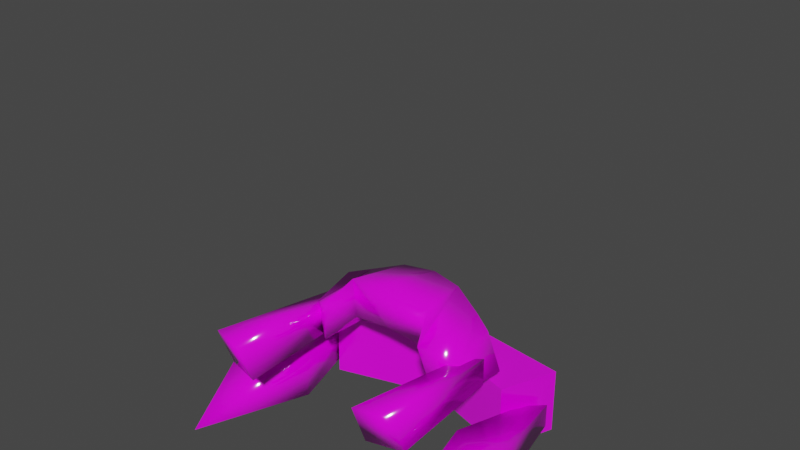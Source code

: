 # Source: s33.blend  (saved by Blender 2.93.21; exported with 4.5.12 LTS)
import bpy
from mathutils import Matrix  # noqa: F401  (used for matrix-valued properties, if any)

bpy.ops.wm.read_factory_settings(use_empty=True)
scene = bpy.context.scene
scene.name = 'Scene'

# ---- collections
col_h1 = bpy.data.collections.new('h1'); scene.collection.children.link(col_h1)

# ---- images (referenced by path relative to the original .blend; pixels are not part of the script)
import os
ASSET_DIR = os.environ.get("B2B_ASSET_DIR", "")  # directory of the original .blend (textures are referenced by path, not embedded)
HERE = os.path.dirname(os.path.abspath(__file__))  # packed textures are extracted next to this script under _unpacked/

def load_image(name, relpath, width, height, colorspace="sRGB"):
    """Load a texture the original file referenced (path relative to the .blend, or extracted next to this script)."""
    p = next((c for c in (os.path.join(HERE, relpath), os.path.join(ASSET_DIR, relpath)) if relpath and os.path.exists(c)), "")
    if p:
        img = bpy.data.images.load(p, check_existing=True)
        img.name = name
    else:  # same state as the original file: an image datablock whose file is absent (Cycles renders it pink)
        img = bpy.data.images.new(name, width, height)
        img.source = "FILE"
        img.filepath = "//" + (relpath or name)
    img.colorspace_settings.name = colorspace
    return img
img_s33_png = load_image('s33.png', 's33.png', 1024, 1024, 'sRGB')

# ---- materials (node trees are filled in below, after node groups)
mat_maintex = bpy.data.materials.new('maintex')
mat_maintex.use_transparent_shadow = False

# ---- node groups
ng_auto_smooth = bpy.data.node_groups.new('Auto Smooth', 'GeometryNodeTree')
_s = ng_auto_smooth.interface.new_socket(name='Geometry', in_out='OUTPUT', socket_type='NodeSocketGeometry')
_s = ng_auto_smooth.interface.new_socket(name='Geometry', in_out='INPUT', socket_type='NodeSocketGeometry')
_s = ng_auto_smooth.interface.new_socket(name='Angle', in_out='INPUT', socket_type='NodeSocketFloat')
_s.subtype = 'ANGLE'
_s.min_value = 0.0
_s.max_value = 3.142
ng_auto_smooth.is_modifier = True
_N = ng_auto_smooth.nodes; _L = ng_auto_smooth.links
n0 = _N.new('NodeGroupOutput'); n0.name = 'Group Output'; n0.location = (480, -100)
n1 = _N.new('NodeGroupInput'); n1.name = 'Group Input'; n1.location = (-420, -300)
n2 = _N.new('NodeGroupInput'); n2.name = 'Group Input.001'; n2.location = (-60, -100)
n3 = _N.new('GeometryNodeSetShadeSmooth'); n3.name = 'Set Shade Smooth'; n3.location = (120, -100)
n3.domain = 'EDGE'
n4 = _N.new('GeometryNodeSetShadeSmooth'); n4.name = 'Set Shade Smooth.001'; n4.location = (300, -100)
n5 = _N.new('GeometryNodeInputMeshEdgeAngle'); n5.name = 'Edge Angle'; n5.location = (-420, -220)
n6 = _N.new('GeometryNodeInputEdgeSmooth'); n6.name = 'Is Edge Smooth'; n6.location = (-60, -160)
n7 = _N.new('GeometryNodeInputShadeSmooth'); n7.name = 'Is Face Smooth'; n7.location = (-240, -340)
n8 = _N.new('FunctionNodeBooleanMath'); n8.name = 'Boolean Math'; n8.location = (-60, -220)
n9 = _N.new('FunctionNodeCompare'); n9.name = 'Compare'; n9.location = (-240, -180)
n9.operation = 'LESS_EQUAL'
_L.new(n5.outputs[0], n9.inputs[0])
_L.new(n4.outputs[0], n0.inputs[0])
_L.new(n1.outputs[1], n9.inputs[1])
_L.new(n9.outputs[0], n8.inputs[0])
_L.new(n7.outputs[0], n8.inputs[1])
_L.new(n2.outputs[0], n3.inputs[0])
_L.new(n6.outputs[0], n3.inputs[1])
_L.new(n3.outputs[0], n4.inputs[0])
_L.new(n8.outputs[0], n3.inputs[2])
n0.is_active_output = True

# ---- material node trees
mat_maintex.use_nodes = True; mat_maintex.node_tree.nodes.clear()
_N = mat_maintex.node_tree.nodes; _L = mat_maintex.node_tree.links
n0 = _N.new('ShaderNodeOutputMaterial'); n0.name = 'Material Output'; n0.location = (300, 300)
n1 = _N.new('ShaderNodeBsdfPrincipled'); n1.name = 'Principled BSDF'; n1.location = (10, 300)
n1.distribution = 'GGX'
n1.subsurface_method = 'BURLEY'
n1.inputs[2].default_value = 0.1045
n1.inputs[3].default_value = 1.45
n1.inputs[13].default_value = 1.0
n1.inputs[27].default_value = (0.0, 0.0, 0.0, 1.0)
n1.inputs[28].default_value = 1.0
n2 = _N.new('ShaderNodeTexImage'); n2.name = 'baseColorTexture'; n2.location = (-433, 207)
n2.label = 'baseColorTexture'
n2.image = img_s33_png
n2.interpolation = 'Closest'
n3 = _N.new('ShaderNodeUVMap'); n3.name = 'UV Map'; n3.location = (-631, 176)
n3.uv_map = 'UVMap'
_L.new(n1.outputs[0], n0.inputs[0])
_L.new(n2.outputs[0], n1.inputs[0])
_L.new(n3.outputs[0], n2.inputs[0])
n0.is_active_output = True

# ---- world
world_world = bpy.data.worlds.new('World'); scene.world = world_world
world_world.use_nodes = True; world_world.node_tree.nodes.clear()
_N = world_world.node_tree.nodes; _L = world_world.node_tree.links
n0 = _N.new('ShaderNodeOutputWorld'); n0.name = 'World Output'; n0.location = (300, 300)
n1 = _N.new('ShaderNodeBackground'); n1.name = 'Background'; n1.location = (10, 300)
n1.inputs[0].default_value = (0.05088, 0.05088, 0.05088, 1.0)
_L.new(n1.outputs[0], n0.inputs[0])
n0.is_active_output = True
world_world.color = (0.05088, 0.05088, 0.05088)
world_world.use_sun_shadow = False
world_world.sun_shadow_jitter_overblur = 0.0

# ---- meshes
me_bodymesh = bpy.data.meshes.new('BodyMesh')
me_bodymesh.from_pydata([], [], [])
me_bodymesh.materials.append(None)
me_bodymesh.update()
me_head = bpy.data.meshes.new('Head')
me_head.from_pydata([], [], [])
me_head.materials.append(None)
me_head.update()
me_legmesh = bpy.data.meshes.new('LegMesh')
me_legmesh.from_pydata([], [], [])
me_legmesh.materials.append(None)
me_legmesh.update()
me_armmesh = bpy.data.meshes.new('ArmMesh')
me_armmesh.from_pydata([], [], [])
me_armmesh.materials.append(None)
me_armmesh.update()
me_cube_006 = bpy.data.meshes.new('Cube.006')
me_cube_006.from_pydata([], [], [])
me_cube_006.materials.append(None)
me_cube_006.update()
me_012 = bpy.data.meshes.new('立方体.012')
me_012.from_pydata([(1.8, -0.4756, -1.833), (2.099, -0.2604, -0.2912), (1.8, 0.43, -1.833), (2.099, 0.2148, -0.2912), (2.87, -0.4756, -2.606), (2.443, -0.2604, 0.03663), (2.87, 0.43, -2.606), (2.443, 0.2148, 0.03663), (2.171, -0.02277, -4.361)], [], [(0, 1, 3, 2), (2, 3, 7, 6), (6, 7, 5, 4), (4, 5, 1, 0), (0, 2, 8), (7, 3, 1, 5), (6, 4, 8), (4, 0, 8), (2, 6, 8)])
me_012.polygons.foreach_set('use_smooth', [True] * 9)
_uv = me_012.uv_layers.new(name='UVMap')
_uv.uv.foreach_set('vector', [0.0529, 0.9239, 0.04637, 0.9503, 0.04637, 0.9503, 0.0529, 0.9239, 0.0529, 0.9239, 0.04637, 0.9503, 0.04973, 0.9535, 0.05767, 0.9239, 0.05767, 0.9239, 0.04973, 0.9535, 0.04973, 0.9535, 0.05767, 0.9239, 0.05767, 0.9239, 0.04973, 0.9535, 0.04637, 0.9503, 0.0529, 0.9239, 0.0529, 0.9239, 0.0529, 0.9239, 0.0558, 0.9142, 0.04973, 0.9535, 0.04637, 0.9503, 0.04637, 0.9503, 0.04973, 0.9535, 0.05767, 0.9239, 0.05767, 0.9239, 0.0558, 0.9142, 0.05767, 0.9239, 0.0529, 0.9239, 0.0558, 0.9142, 0.0529, 0.9239, 0.05767, 0.9239, 0.0558, 0.9142])
me_012.materials.append(mat_maintex)
me_012.use_remesh_fix_poles = True
me_012.use_remesh_preserve_attributes = False
me_012.update()
me_cube = bpy.data.meshes.new('Cube')
me_cube.from_pydata([(1.852, 0.0666, 0.511), (1.78, 0.0666, -0.3672), (1.642, -0.7488, 0.3927), (1.657, -0.495, -0.4627), (1.077, -0.8334, -0.8766), (1.258, -0.8616, 0.5963), (1.253, 0.0666, -0.7052), (1.107, 0.0666, 1.093), (-1.16e-14, -0.5539, -0.4062), (-1.013e-14, 0.0666, 1.419), (-1.013e-14, -1.595, -0.9587), (-1.12e-14, -1.115, 0.9644), (0.5976, 0.0666, 1.281), (0.8587, -1.214, -0.3476), (0.8984, -0.3283, -0.2293), (0.6353, -1.073, 0.8508), (1.312, -0.779, -2.808), (1.492, -0.4244, -0.1978), (1.312, 0.056, -2.497), (1.492, 0.1244, -0.1978), (1.99, -0.779, -2.631), (1.823, -0.4244, 0.04671), (1.99, 0.056, -2.321), (1.823, 0.1244, 0.04671)], [], [(14, 12, 7, 6), (7, 5, 2, 0), (5, 4, 3, 2), (14, 6, 4, 13), (6, 7, 0, 1), (12, 9, 11, 15), (13, 15, 11, 10), (4, 6, 1, 3), (4, 5, 15, 13), (7, 12, 15, 5), (8, 14, 13, 10), (8, 9, 12, 14), (0, 2, 3, 1), (16, 17, 19, 18), (18, 19, 23, 22), (22, 23, 21, 20), (20, 21, 17, 16), (18, 22, 20, 16), (23, 19, 17, 21)])
me_cube.polygons.foreach_set('use_smooth', [True] * 19)
_uv = me_cube.uv_layers.new(name='UVMap')
_uv.uv.foreach_set('vector', [0.0417, 0.9514, 0.04144, 0.9627, 0.04606, 0.961, 0.04738, 0.9446, 0.04606, 0.961, 0.04743, 0.9564, 0.05091, 0.9546, 0.05182, 0.9558, 0.04743, 0.9564, 0.04738, 0.9459, 0.05117, 0.9454, 0.05091, 0.9546, 0.0417, 0.9514, 0.04738, 0.9446, 0.04738, 0.9459, 0.04159, 0.9486, 0.04738, 0.9446, 0.04606, 0.961, 0.05182, 0.9558, 0.05265, 0.945, 0.04144, 0.9627, 0.03602, 0.9639, 0.03602, 0.9603, 0.04178, 0.9588, 0.04159, 0.9486, 0.04178, 0.9588, 0.03602, 0.9603, 0.03602, 0.9423, 0.04738, 0.9459, 0.04738, 0.9446, 0.05265, 0.945, 0.05117, 0.9454, 0.04738, 0.9459, 0.04743, 0.9564, 0.04178, 0.9588, 0.04159, 0.9486, 0.04606, 0.961, 0.04144, 0.9627, 0.04178, 0.9588, 0.04743, 0.9564, 0.03602, 0.9513, 0.0417, 0.9514, 0.04159, 0.9486, 0.03602, 0.9423, 0.03602, 0.9513, 0.03602, 0.9639, 0.04144, 0.9627, 0.0417, 0.9514, 0.05182, 0.9558, 0.05091, 0.9546, 0.05117, 0.9454, 0.05265, 0.945, 0.04292, 0.9162, 0.04548, 0.9533, 0.04548, 0.9533, 0.04292, 0.9206, 0.04292, 0.9206, 0.04548, 0.9533, 0.05019, 0.9568, 0.05256, 0.9231, 0.05256, 0.9231, 0.05019, 0.9568, 0.05019, 0.9568, 0.05256, 0.9187, 0.05256, 0.9187, 0.05019, 0.9568, 0.04548, 0.9533, 0.04292, 0.9162, 0.04292, 0.9206, 0.05256, 0.9231, 0.05256, 0.9187, 0.04292, 0.9162, 0.05019, 0.9568, 0.04548, 0.9533, 0.04548, 0.9533, 0.05019, 0.9568])
me_cube.materials.append(mat_maintex)
me_cube.use_remesh_fix_poles = True
me_cube.use_remesh_preserve_attributes = False
me_cube.update()
me_x = bpy.data.meshes.new('立方体')
me_x.from_pydata([(1.966, -0.6497, -0.7334), (2.405, -0.6497, 0.3562), (1.966, 0.6497, -0.7334), (2.405, 0.6497, 0.3562), (0.0, 0.6497, -0.1383), (0.0, 0.6497, 0.6748), (0.0, -0.6497, -0.1383), (0.0, -0.6497, 0.6748)], [], [(4, 5, 3, 2), (2, 3, 1, 0), (4, 2, 0, 6), (3, 5, 7, 1), (0, 1, 7, 6)])
_uv = me_x.uv_layers.new(name='UVMap')
_uv.uv.foreach_set('vector', [0.2766, 0.02578, 0.2766, 0.04125, 0.3224, 0.03519, 0.314, 0.01446, 0.314, 0.01446, 0.3224, 0.03519, 0.3224, 0.03519, 0.314, 0.01446, 0.2766, 0.02578, 0.314, 0.01446, 0.314, 0.01446, 0.2766, 0.02578, 0.3224, 0.03519, 0.2766, 0.04125, 0.2766, 0.04125, 0.3224, 0.03519, 0.314, 0.01446, 0.3224, 0.03519, 0.2766, 0.04125, 0.2766, 0.02578])
me_x.materials.append(mat_maintex)
me_x.use_remesh_fix_poles = True
me_x.use_remesh_preserve_attributes = False
me_x.update()
arm_armature = bpy.data.armatures.new('Armature')  # bones are not reproduced

# ---- objects
ob_body = bpy.data.objects.new('Body', me_bodymesh)
ob_head = bpy.data.objects.new('Head', me_head)
ob_leg_l = bpy.data.objects.new('Leg.L', me_legmesh)
ob_arm_l = bpy.data.objects.new('Arm.L', me_armmesh)
ob_armature = bpy.data.objects.new('Armature', arm_armature)
ob_mount = bpy.data.objects.new('mount', me_cube_006)
ob_headset_side = bpy.data.objects.new('Headset|side', me_012)
ob_fronthair = bpy.data.objects.new('FrontHair', me_cube)
ob_headset_denwa = bpy.data.objects.new('Headset|denwa', me_x)

# ---- transforms, parenting, visibility, modifiers, constraints
ob_body.parent = ob_armature
ob_body.location = (0.0, 0.0, 0.0)
ob_body.lock_rotations_4d = False
ob_body.empty_display_type = 'ARROWS'
ob_body.lineart.crease_threshold = 0.0
ob_body.material_slots[0].link = 'OBJECT'; ob_body.material_slots[0].material = mat_maintex
_vg = ob_body.vertex_groups.new(name='Hip')
_vg = ob_body.vertex_groups.new(name='Arm1.L')
_vg = ob_body.vertex_groups.new(name='Body')
_vg = ob_body.vertex_groups.new(name='Leg1.L')
_vg = ob_body.vertex_groups.new(name='Arm1.R')
_vg = ob_body.vertex_groups.new(name='Leg1.R')
_vg = ob_body.vertex_groups.new(name='Head')
_m = ob_body.modifiers.new('Mirror', 'MIRROR')
_m = ob_body.modifiers.new('Armature', 'ARMATURE')
_m.object = ob_armature
ob_head.parent = ob_armature
ob_head.location = (0.0, 2.954e-08, 0.9189)
ob_head.lineart.crease_threshold = 0.0
ob_head.material_slots[0].link = 'OBJECT'; ob_head.material_slots[0].material = mat_maintex
_vg = ob_head.vertex_groups.new(name='Hip')
_vg = ob_head.vertex_groups.new(name='Head')
_vg = ob_head.vertex_groups.new(name='Arm1.L')
_vg = ob_head.vertex_groups.new(name='Arm2.L')
_vg = ob_head.vertex_groups.new(name='Hand.L')
_vg = ob_head.vertex_groups.new(name='Body')
_vg = ob_head.vertex_groups.new(name='Leg1.L')
_vg = ob_head.vertex_groups.new(name='Leg2.L')
_vg = ob_head.vertex_groups.new(name='Foot.L')
_vg = ob_head.vertex_groups.new(name='Leg1.R')
_vg = ob_head.vertex_groups.new(name='Leg2.R')
_vg = ob_head.vertex_groups.new(name='Foot.R')
_vg = ob_head.vertex_groups.new(name='Rear')
_vg = ob_head.vertex_groups.new(name='Arm1.R')
_vg = ob_head.vertex_groups.new(name='Arm2.R')
_vg = ob_head.vertex_groups.new(name='Hand.R')
_m = ob_head.modifiers.new('Mirror', 'MIRROR')
_m = ob_head.modifiers.new('Armature', 'ARMATURE')
_m.object = ob_armature
ob_leg_l.parent = ob_armature
ob_leg_l.location = (0.0, 0.0, 0.0)
ob_leg_l.lineart.crease_threshold = 0.0
ob_leg_l.material_slots[0].link = 'OBJECT'; ob_leg_l.material_slots[0].material = mat_maintex
_vg = ob_leg_l.vertex_groups.new(name='Leg1.L')
_vg = ob_leg_l.vertex_groups.new(name='Leg2.L')
_vg = ob_leg_l.vertex_groups.new(name='Foot.L')
_vg = ob_leg_l.vertex_groups.new(name='Leg1.R')
_vg = ob_leg_l.vertex_groups.new(name='Leg2.R')
_vg = ob_leg_l.vertex_groups.new(name='Foot.R')
_m = ob_leg_l.modifiers.new('Mirror', 'MIRROR')
_m = ob_leg_l.modifiers.new('Armature', 'ARMATURE')
_m.object = ob_armature
ob_arm_l.parent = ob_armature
ob_arm_l.location = (0.0, 0.0, 0.0)
ob_arm_l.lineart.crease_threshold = 0.0
ob_arm_l.material_slots[0].link = 'OBJECT'; ob_arm_l.material_slots[0].material = mat_maintex
_vg = ob_arm_l.vertex_groups.new(name='Arm1.L')
_vg = ob_arm_l.vertex_groups.new(name='Arm2.L')
_vg = ob_arm_l.vertex_groups.new(name='Hand.L')
_vg = ob_arm_l.vertex_groups.new(name='Arm1.R')
_vg = ob_arm_l.vertex_groups.new(name='Arm2.R')
_vg = ob_arm_l.vertex_groups.new(name='Hand.R')
_m = ob_arm_l.modifiers.new('Mirror', 'MIRROR')
_m = ob_arm_l.modifiers.new('Armature', 'ARMATURE')
_m.object = ob_armature
ob_armature.location = (0.0, 0.0, 0.0)
ob_armature.lineart.crease_threshold = 0.0
ob_mount.location = (8.625e-33, 0.1749, 3.884e-17)
ob_mount.lineart.crease_threshold = 0.0
ob_mount.material_slots[0].link = 'OBJECT'; ob_mount.material_slots[0].material = mat_maintex
_vg = ob_mount.vertex_groups.new(name='Rear')
_m = ob_mount.modifiers.new('Mirror', 'MIRROR')
_m = ob_mount.modifiers.new('Armature', 'ARMATURE')
_m.object = ob_armature
ob_headset_side.parent = ob_armature
ob_headset_side.location = (-3.583e-17, -0.07772, -0.09047)
ob_headset_side.rotation_euler = (-1.571, -3.664e-15, 4.108e-15)
ob_headset_side.scale = (0.1304, 0.1304, 0.1304)
_vg = ob_headset_side.vertex_groups.new(name='Head')
_m = ob_headset_side.modifiers.new('ミラー', 'MIRROR')
_m = ob_headset_side.modifiers.new('アーマチュア', 'ARMATURE')
_m.object = ob_armature
_m = ob_headset_side.modifiers.new('Auto Smooth', 'NODES')
_m.node_group = ng_auto_smooth
_gi = [s.identifier for s in ng_auto_smooth.interface.items_tree if s.item_type == 'SOCKET' and s.in_out == 'INPUT']
_m[_gi[1]] = 3.142  # Angle
ob_fronthair.parent = ob_armature
ob_fronthair.location = (-4.537e-11, -0.2299, 0.06182)
ob_fronthair.rotation_euler = (-1.567, 0.0, 0.0)
ob_fronthair.scale = (0.13, 0.13, 0.13)
_m = ob_fronthair.modifiers.new('Mirror', 'MIRROR')
_m = ob_fronthair.modifiers.new('Auto Smooth', 'NODES')
_m.node_group = ng_auto_smooth
_gi = [s.identifier for s in ng_auto_smooth.interface.items_tree if s.item_type == 'SOCKET' and s.in_out == 'INPUT']
_m[_gi[1]] = 3.142  # Angle
ob_headset_denwa.parent = ob_armature
ob_headset_denwa.location = (-3.665e-17, -0.08139, -0.06846)
ob_headset_denwa.rotation_euler = (-1.571, -3.664e-15, 4.108e-15)
ob_headset_denwa.scale = (0.1304, 0.1304, 0.1304)
_vg = ob_headset_denwa.vertex_groups.new(name='Head')
_m = ob_headset_denwa.modifiers.new('ミラー', 'MIRROR')

# ---- collection membership
scene.collection.objects.link(ob_body)
scene.collection.objects.link(ob_head)
scene.collection.objects.link(ob_leg_l)
scene.collection.objects.link(ob_arm_l)
scene.collection.objects.link(ob_armature)
scene.collection.objects.link(ob_mount)
col_h1.objects.link(ob_headset_side)
col_h1.objects.link(ob_fronthair)
col_h1.objects.link(ob_head)
col_h1.objects.link(ob_headset_denwa)

# ---- scene / render settings (as saved in the file)
scene.frame_start = 1; scene.frame_end = 120; scene.frame_set(44)
scene.render.engine = 'BLENDER_EEVEE_NEXT'
scene.render.fps = 60
scene.cycles.use_denoising = False
scene.cycles.samples = 128
scene.cycles.sampling_pattern = 'TABULATED_SOBOL'
scene.cycles.use_adaptive_sampling = False
scene.cycles.use_light_tree = False
scene.view_settings.view_transform = 'Filmic'
bpy.context.view_layer.update()

# ---- added for rendering (the .blend has no active camera and no usable light): camera, sun
cam_auto = bpy.data.cameras.new('AutoCamera')
cam_auto.lens = 50.0
cam_auto.sensor_width = 36.0
cam_auto.clip_end = 1000.0
ob_auto_camera = bpy.data.objects.new('AutoCamera', cam_auto)
scene.collection.objects.link(ob_auto_camera)
ob_auto_camera.location = (1.42851, -1.94989, 1.52566)
ob_auto_camera.rotation_euler = (1.09748, -7.21219e-08, 0.694738)
scene.camera = ob_auto_camera
light_auto_sun = bpy.data.lights.new('AutoSun', 'SUN')
light_auto_sun.energy = 3.0
light_auto_sun.angle = 0.0523599
ob_auto_sun = bpy.data.objects.new('AutoSun', light_auto_sun)
scene.collection.objects.link(ob_auto_sun)
ob_auto_sun.rotation_euler = (0.872665, 0.174533, 0.523599)
bpy.context.view_layer.update()
